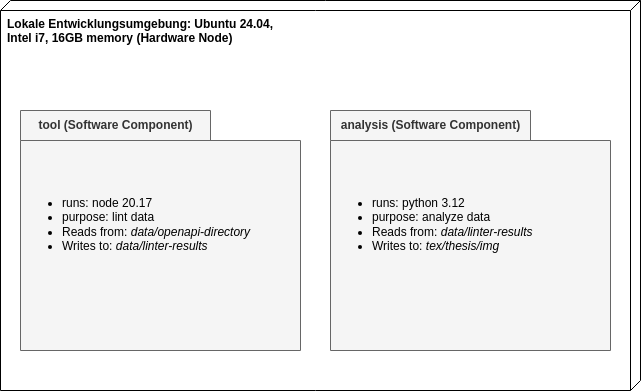

The diagram above was exported from draw.io. Its source (the exported page's mxGraphModel, read from the mxfile embedded in the PNG):
<mxGraphModel dx="470" dy="516" grid="1" gridSize="10" guides="1" tooltips="1" connect="1" arrows="1" fold="1" page="1" pageScale="1" pageWidth="850" pageHeight="1100" math="0" shadow="0">
  <root>
    <mxCell id="0" />
    <mxCell id="1" parent="0" />
    <mxCell id="3" value="&lt;b&gt;Lokale Entwicklungsumgebung: Ubuntu 24.04,&amp;nbsp;&lt;br&gt;Intel i7, 16GB memory (Hardware Node)&lt;/b&gt;" style="verticalAlign=top;align=left;shape=cube;size=10;direction=south;fontStyle=0;html=1;boundedLbl=1;spacingLeft=5;" parent="1" vertex="1">
      <mxGeometry x="130" y="210" width="640" height="390" as="geometry" />
    </mxCell>
    <mxCell id="4" value="tool (Software Component)" style="shape=folder;fontStyle=1;tabWidth=190;tabHeight=30;tabPosition=left;html=1;boundedLbl=1;labelInHeader=1;container=1;collapsible=0;fillColor=#f5f5f5;fontColor=#333333;strokeColor=#666666;" parent="1" vertex="1">
      <mxGeometry x="150" y="320" width="280" height="240" as="geometry" />
    </mxCell>
    <mxCell id="5" value="&lt;ul&gt;&lt;li&gt;runs: node 20.17&lt;/li&gt;&lt;li&gt;purpose: lint data&lt;i&gt;&lt;br&gt;&lt;/i&gt;&lt;/li&gt;&lt;li&gt;Reads from:&amp;nbsp;&lt;i&gt;data/openapi-directory&lt;/i&gt;&lt;/li&gt;&lt;li&gt;Writes to:&amp;nbsp;&lt;i&gt;data/linter-results&lt;/i&gt;&lt;/li&gt;&lt;/ul&gt;" style="html=1;strokeColor=none;resizeWidth=1;resizeHeight=1;fillColor=none;part=1;connectable=0;allowArrows=0;deletable=0;align=left;" parent="4" vertex="1">
      <mxGeometry width="280" height="168" relative="1" as="geometry">
        <mxPoint y="30" as="offset" />
      </mxGeometry>
    </mxCell>
    <mxCell id="8" value="analysis (Software Component)" style="shape=folder;fontStyle=1;tabWidth=200;tabHeight=30;tabPosition=left;html=1;boundedLbl=1;labelInHeader=1;container=1;collapsible=0;fillColor=#f5f5f5;fontColor=#333333;strokeColor=#666666;" parent="1" vertex="1">
      <mxGeometry x="460" y="320" width="280" height="240" as="geometry" />
    </mxCell>
    <mxCell id="9" value="&lt;ul&gt;&lt;li&gt;runs: python 3.12&lt;/li&gt;&lt;li&gt;purpose: analyze data&lt;/li&gt;&lt;li&gt;Reads from: &lt;i&gt;data/linter-results&lt;/i&gt;&lt;/li&gt;&lt;li&gt;Writes to: &lt;i&gt;tex/thesis/img&lt;/i&gt;&lt;/li&gt;&lt;/ul&gt;" style="html=1;strokeColor=none;resizeWidth=1;resizeHeight=1;fillColor=none;part=1;connectable=0;allowArrows=0;deletable=0;align=left;" parent="8" vertex="1">
      <mxGeometry width="280.00000000000006" height="168" relative="1" as="geometry">
        <mxPoint y="30" as="offset" />
      </mxGeometry>
    </mxCell>
  </root>
</mxGraphModel>